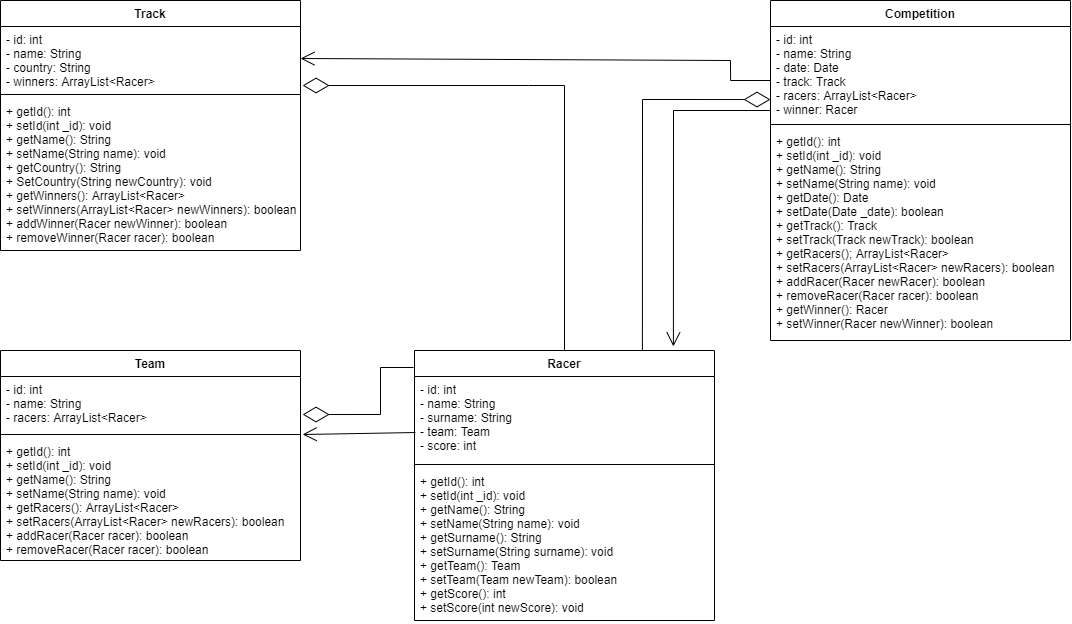

The diagram above was exported from draw.io. Its source (the exported page's mxGraphModel, read from the mxfile embedded in the PNG):
<mxGraphModel dx="1114" dy="1120" grid="1" gridSize="10" guides="1" tooltips="1" connect="1" arrows="1" fold="1" page="1" pageScale="1" pageWidth="827" pageHeight="1169" math="0" shadow="0">
  <root>
    <mxCell id="0" />
    <mxCell id="1" parent="0" />
    <mxCell id="IJQ3sb-EQk-WaLsvbPCc-9" value="Team" style="swimlane;fontStyle=1;align=center;verticalAlign=top;childLayout=stackLayout;horizontal=1;startSize=26;horizontalStack=0;resizeParent=1;resizeParentMax=0;resizeLast=0;collapsible=1;marginBottom=0;" parent="1" vertex="1">
      <mxGeometry y="400" width="300" height="210" as="geometry">
        <mxRectangle x="140" y="130" width="100" height="26" as="alternateBounds" />
      </mxGeometry>
    </mxCell>
    <mxCell id="IJQ3sb-EQk-WaLsvbPCc-10" value="- id: int&#10;- name: String&#10;- racers: ArrayList&lt;Racer&gt;" style="text;strokeColor=none;fillColor=none;align=left;verticalAlign=top;spacingLeft=4;spacingRight=4;overflow=hidden;rotatable=0;points=[[0,0.5],[1,0.5]];portConstraint=eastwest;" parent="IJQ3sb-EQk-WaLsvbPCc-9" vertex="1">
      <mxGeometry y="26" width="300" height="54" as="geometry" />
    </mxCell>
    <mxCell id="IJQ3sb-EQk-WaLsvbPCc-11" value="" style="line;strokeWidth=1;fillColor=none;align=left;verticalAlign=middle;spacingTop=-1;spacingLeft=3;spacingRight=3;rotatable=0;labelPosition=right;points=[];portConstraint=eastwest;" parent="IJQ3sb-EQk-WaLsvbPCc-9" vertex="1">
      <mxGeometry y="80" width="300" height="8" as="geometry" />
    </mxCell>
    <mxCell id="IJQ3sb-EQk-WaLsvbPCc-12" value="+ getId(): int&#10;+ setId(int _id): void&#10;+ getName(): String&#10;+ setName(String name): void&#10;+ getRacers(): ArrayList&lt;Racer&gt;&#10;+ setRacers(ArrayList&lt;Racer&gt; newRacers): boolean&#10;+ addRacer(Racer racer): boolean&#10;+ removeRacer(Racer racer): boolean" style="text;strokeColor=none;fillColor=none;align=left;verticalAlign=top;spacingLeft=4;spacingRight=4;overflow=hidden;rotatable=0;points=[[0,0.5],[1,0.5]];portConstraint=eastwest;" parent="IJQ3sb-EQk-WaLsvbPCc-9" vertex="1">
      <mxGeometry y="88" width="300" height="122" as="geometry" />
    </mxCell>
    <mxCell id="IJQ3sb-EQk-WaLsvbPCc-17" value="Racer" style="swimlane;fontStyle=1;align=center;verticalAlign=top;childLayout=stackLayout;horizontal=1;startSize=26;horizontalStack=0;resizeParent=1;resizeParentMax=0;resizeLast=0;collapsible=1;marginBottom=0;" parent="1" vertex="1">
      <mxGeometry x="414" y="400" width="300" height="270" as="geometry">
        <mxRectangle x="140" y="130" width="100" height="26" as="alternateBounds" />
      </mxGeometry>
    </mxCell>
    <mxCell id="IJQ3sb-EQk-WaLsvbPCc-18" value="- id: int&#10;- name: String&#10;- surname: String&#10;- team: Team&#10;- score: int" style="text;strokeColor=none;fillColor=none;align=left;verticalAlign=top;spacingLeft=4;spacingRight=4;overflow=hidden;rotatable=0;points=[[0,0.5],[1,0.5]];portConstraint=eastwest;" parent="IJQ3sb-EQk-WaLsvbPCc-17" vertex="1">
      <mxGeometry y="26" width="300" height="84" as="geometry" />
    </mxCell>
    <mxCell id="IJQ3sb-EQk-WaLsvbPCc-19" value="" style="line;strokeWidth=1;fillColor=none;align=left;verticalAlign=middle;spacingTop=-1;spacingLeft=3;spacingRight=3;rotatable=0;labelPosition=right;points=[];portConstraint=eastwest;" parent="IJQ3sb-EQk-WaLsvbPCc-17" vertex="1">
      <mxGeometry y="110" width="300" height="8" as="geometry" />
    </mxCell>
    <mxCell id="IJQ3sb-EQk-WaLsvbPCc-20" value="+ getId(): int&#10;+ setId(int _id): void&#10;+ getName(): String&#10;+ setName(String name): void&#10;+ getSurname(): String&#10;+ setSurname(String surname): void&#10;+ getTeam(): Team&#10;+ setTeam(Team newTeam): boolean&#10;+ getScore(): int&#10;+ setScore(int newScore): void" style="text;strokeColor=none;fillColor=none;align=left;verticalAlign=top;spacingLeft=4;spacingRight=4;overflow=hidden;rotatable=0;points=[[0,0.5],[1,0.5]];portConstraint=eastwest;" parent="IJQ3sb-EQk-WaLsvbPCc-17" vertex="1">
      <mxGeometry y="118" width="300" height="152" as="geometry" />
    </mxCell>
    <mxCell id="IJQ3sb-EQk-WaLsvbPCc-21" value="Track" style="swimlane;fontStyle=1;align=center;verticalAlign=top;childLayout=stackLayout;horizontal=1;startSize=26;horizontalStack=0;resizeParent=1;resizeParentMax=0;resizeLast=0;collapsible=1;marginBottom=0;" parent="1" vertex="1">
      <mxGeometry y="50" width="300" height="250" as="geometry">
        <mxRectangle x="140" y="130" width="100" height="26" as="alternateBounds" />
      </mxGeometry>
    </mxCell>
    <mxCell id="IJQ3sb-EQk-WaLsvbPCc-22" value="- id: int&#10;- name: String&#10;- country: String&#10;- winners: ArrayList&lt;Racer&gt;" style="text;strokeColor=none;fillColor=none;align=left;verticalAlign=top;spacingLeft=4;spacingRight=4;overflow=hidden;rotatable=0;points=[[0,0.5],[1,0.5]];portConstraint=eastwest;" parent="IJQ3sb-EQk-WaLsvbPCc-21" vertex="1">
      <mxGeometry y="26" width="300" height="64" as="geometry" />
    </mxCell>
    <mxCell id="IJQ3sb-EQk-WaLsvbPCc-23" value="" style="line;strokeWidth=1;fillColor=none;align=left;verticalAlign=middle;spacingTop=-1;spacingLeft=3;spacingRight=3;rotatable=0;labelPosition=right;points=[];portConstraint=eastwest;" parent="IJQ3sb-EQk-WaLsvbPCc-21" vertex="1">
      <mxGeometry y="90" width="300" height="8" as="geometry" />
    </mxCell>
    <mxCell id="IJQ3sb-EQk-WaLsvbPCc-24" value="+ getId(): int&#10;+ setId(int _id): void&#10;+ getName(): String&#10;+ setName(String name): void&#10;+ getCountry(): String&#10;+ SetCountry(String newCountry): void&#10;+ getWinners(): ArrayList&lt;Racer&gt;&#10;+ setWinners(ArrayList&lt;Racer&gt; newWinners): boolean&#10;+ addWinner(Racer newWinner): boolean&#10;+ removeWinner(Racer racer): boolean" style="text;strokeColor=none;fillColor=none;align=left;verticalAlign=top;spacingLeft=4;spacingRight=4;overflow=hidden;rotatable=0;points=[[0,0.5],[1,0.5]];portConstraint=eastwest;" parent="IJQ3sb-EQk-WaLsvbPCc-21" vertex="1">
      <mxGeometry y="98" width="300" height="152" as="geometry" />
    </mxCell>
    <mxCell id="IJQ3sb-EQk-WaLsvbPCc-25" value="Competition" style="swimlane;fontStyle=1;align=center;verticalAlign=top;childLayout=stackLayout;horizontal=1;startSize=26;horizontalStack=0;resizeParent=1;resizeParentMax=0;resizeLast=0;collapsible=1;marginBottom=0;" parent="1" vertex="1">
      <mxGeometry x="770" y="50" width="300" height="340" as="geometry">
        <mxRectangle x="140" y="130" width="100" height="26" as="alternateBounds" />
      </mxGeometry>
    </mxCell>
    <mxCell id="IJQ3sb-EQk-WaLsvbPCc-26" value="- id: int&#10;- name: String&#10;- date: Date&#10;- track: Track&#10;- racers: ArrayList&lt;Racer&gt;&#10;- winner: Racer" style="text;strokeColor=none;fillColor=none;align=left;verticalAlign=top;spacingLeft=4;spacingRight=4;overflow=hidden;rotatable=0;points=[[0,0.5],[1,0.5]];portConstraint=eastwest;" parent="IJQ3sb-EQk-WaLsvbPCc-25" vertex="1">
      <mxGeometry y="26" width="300" height="94" as="geometry" />
    </mxCell>
    <mxCell id="IJQ3sb-EQk-WaLsvbPCc-27" value="" style="line;strokeWidth=1;fillColor=none;align=left;verticalAlign=middle;spacingTop=-1;spacingLeft=3;spacingRight=3;rotatable=0;labelPosition=right;points=[];portConstraint=eastwest;" parent="IJQ3sb-EQk-WaLsvbPCc-25" vertex="1">
      <mxGeometry y="120" width="300" height="8" as="geometry" />
    </mxCell>
    <mxCell id="IJQ3sb-EQk-WaLsvbPCc-28" value="+ getId(): int&#10;+ setId(int _id): void&#10;+ getName(): String&#10;+ setName(String name): void&#10;+ getDate(): Date&#10;+ setDate(Date _date): boolean&#10;+ getTrack(): Track&#10;+ setTrack(Track newTrack): boolean&#10;+ getRacers(); ArrayList&lt;Racer&gt;&#10;+ setRacers(ArrayList&lt;Racer&gt; newRacers): boolean&#10;+ addRacer(Racer newRacer): boolean&#10;+ removeRacer(Racer racer): boolean&#10;+ getWinner(): Racer&#10;+ setWinner(Racer newWinner): boolean" style="text;strokeColor=none;fillColor=none;align=left;verticalAlign=top;spacingLeft=4;spacingRight=4;overflow=hidden;rotatable=0;points=[[0,0.5],[1,0.5]];portConstraint=eastwest;" parent="IJQ3sb-EQk-WaLsvbPCc-25" vertex="1">
      <mxGeometry y="128" width="300" height="212" as="geometry" />
    </mxCell>
    <mxCell id="IJQ3sb-EQk-WaLsvbPCc-29" value="" style="endArrow=open;endFill=1;endSize=12;html=1;exitX=0.003;exitY=0.667;exitDx=0;exitDy=0;exitPerimeter=0;entryX=1.007;entryY=1.074;entryDx=0;entryDy=0;entryPerimeter=0;" parent="1" source="IJQ3sb-EQk-WaLsvbPCc-18" target="IJQ3sb-EQk-WaLsvbPCc-10" edge="1">
      <mxGeometry width="160" relative="1" as="geometry">
        <mxPoint x="383.5" y="500" as="sourcePoint" />
        <mxPoint x="340" y="440" as="targetPoint" />
      </mxGeometry>
    </mxCell>
    <mxCell id="IJQ3sb-EQk-WaLsvbPCc-30" value="" style="endArrow=diamondThin;endFill=0;endSize=24;html=1;entryX=1.007;entryY=0.704;entryDx=0;entryDy=0;exitX=-0.003;exitY=0.063;exitDx=0;exitDy=0;exitPerimeter=0;rounded=0;entryPerimeter=0;" parent="1" source="IJQ3sb-EQk-WaLsvbPCc-17" target="IJQ3sb-EQk-WaLsvbPCc-10" edge="1">
      <mxGeometry width="160" relative="1" as="geometry">
        <mxPoint x="370" y="380" as="sourcePoint" />
        <mxPoint x="530" y="380" as="targetPoint" />
        <Array as="points">
          <mxPoint x="380" y="417" />
          <mxPoint x="380" y="464" />
        </Array>
      </mxGeometry>
    </mxCell>
    <mxCell id="IJQ3sb-EQk-WaLsvbPCc-31" value="" style="endArrow=diamondThin;endFill=0;endSize=24;html=1;entryX=1.007;entryY=0.922;entryDx=0;entryDy=0;exitX=0.5;exitY=0;exitDx=0;exitDy=0;rounded=0;entryPerimeter=0;" parent="1" source="IJQ3sb-EQk-WaLsvbPCc-17" target="IJQ3sb-EQk-WaLsvbPCc-22" edge="1">
      <mxGeometry width="160" relative="1" as="geometry">
        <mxPoint x="616.9999999999999" y="290.01" as="sourcePoint" />
        <mxPoint x="449.9999999999999" y="337.0160000000001" as="targetPoint" />
        <Array as="points">
          <mxPoint x="564" y="135" />
          <mxPoint x="528" y="135" />
        </Array>
      </mxGeometry>
    </mxCell>
    <mxCell id="IJQ3sb-EQk-WaLsvbPCc-32" value="" style="endArrow=diamondThin;endFill=0;endSize=24;html=1;entryX=0;entryY=0.777;entryDx=0;entryDy=0;exitX=0.5;exitY=0;exitDx=0;exitDy=0;rounded=0;entryPerimeter=0;" parent="1" target="IJQ3sb-EQk-WaLsvbPCc-26" edge="1">
      <mxGeometry width="160" relative="1" as="geometry">
        <mxPoint x="641.9" y="400" as="sourcePoint" />
        <mxPoint x="463.9999999999999" y="135.00800000000004" as="targetPoint" />
        <Array as="points">
          <mxPoint x="642" y="149" />
        </Array>
      </mxGeometry>
    </mxCell>
    <mxCell id="IJQ3sb-EQk-WaLsvbPCc-33" value="" style="endArrow=open;endFill=1;endSize=12;html=1;entryX=0.863;entryY=-0.015;entryDx=0;entryDy=0;entryPerimeter=0;rounded=0;" parent="1" target="IJQ3sb-EQk-WaLsvbPCc-17" edge="1">
      <mxGeometry width="160" relative="1" as="geometry">
        <mxPoint x="770" y="160" as="sourcePoint" />
        <mxPoint x="645.1999999999999" y="161.96600000000012" as="targetPoint" />
        <Array as="points">
          <mxPoint x="673" y="160" />
        </Array>
      </mxGeometry>
    </mxCell>
    <mxCell id="IJQ3sb-EQk-WaLsvbPCc-34" value="" style="endArrow=open;endFill=1;endSize=12;html=1;entryX=1;entryY=0.5;entryDx=0;entryDy=0;rounded=0;" parent="1" target="IJQ3sb-EQk-WaLsvbPCc-22" edge="1">
      <mxGeometry width="160" relative="1" as="geometry">
        <mxPoint x="770" y="130" as="sourcePoint" />
        <mxPoint x="730.0000000000001" y="365.95000000000005" as="targetPoint" />
        <Array as="points">
          <mxPoint x="730.1" y="130" />
          <mxPoint x="730" y="110" />
        </Array>
      </mxGeometry>
    </mxCell>
  </root>
</mxGraphModel>